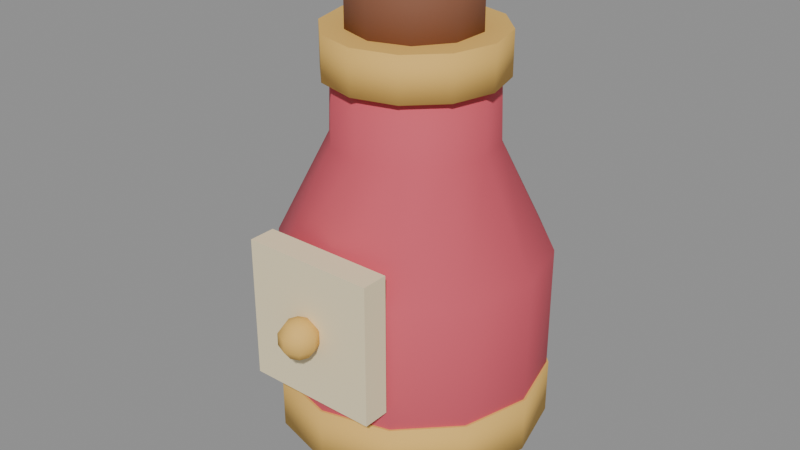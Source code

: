 # Source: prop_healing_potion.blend  (saved by Blender 5.2.44; exported with 4.5.12 LTS)
import bpy
from mathutils import Matrix  # noqa: F401  (used for matrix-valued properties, if any)

bpy.ops.wm.read_factory_settings(use_empty=True)
scene = bpy.context.scene
scene.name = 'Scene'

# ---- materials (node trees are filled in below, after node groups)
mat_m_toon = bpy.data.materials.new('M_Toon')

# ---- material node trees
mat_m_toon.use_nodes = True; mat_m_toon.node_tree.nodes.clear()
_N = mat_m_toon.node_tree.nodes; _L = mat_m_toon.node_tree.links
n0 = _N.new('ShaderNodeBsdfPrincipled'); n0.name = 'Principled BSDF'; n0.location = (-200, 100)
n0.inputs[2].default_value = 0.8
n0.inputs[10].default_value = 0.005
n1 = _N.new('ShaderNodeOutputMaterial'); n1.name = 'Material Output'; n1.location = (200, 100)
n2 = _N.new('ShaderNodeVertexColor'); n2.name = 'Color Attribute'; n2.location = (0, 0)
n2.layer_name = 'Col'
_L.new(n0.outputs[0], n1.inputs[0])
_L.new(n2.outputs[0], n0.inputs[0])
n1.is_active_output = True

# ---- meshes
me_healing_potion = bpy.data.meshes.new('healing_potion')
me_healing_potion.from_pydata([(0.0, 0.0, 0.04), (0.16, 0.0, 0.04), (0.1386, 0.08, 0.04), (0.08, 0.1386, 0.04), (9.797e-18, 0.16, 0.04), (-0.08, 0.1386, 0.04), (-0.1386, 0.08, 0.04), (-0.16, 1.959e-17, 0.04), (-0.1386, -0.08, 0.04), (-0.08, -0.1386, 0.04), (-2.939e-17, -0.16, 0.04), (0.08, -0.1386, 0.04), (0.1386, -0.08, 0.04), (0.2, 0.0, 0.15), (0.1732, 0.1, 0.15), (0.1, 0.1732, 0.15), (1.225e-17, 0.2, 0.15), (-0.1, 0.1732, 0.15), (-0.1732, 0.1, 0.15), (-0.2, 2.449e-17, 0.15), (-0.1732, -0.1, 0.15), (-0.1, -0.1732, 0.15), (-3.674e-17, -0.2, 0.15), (0.1, -0.1732, 0.15), (0.1732, -0.1, 0.15), (0.2, 0.0, 0.37), (0.1732, 0.1, 0.37), (0.1, 0.1732, 0.37), (1.225e-17, 0.2, 0.37), (-0.1, 0.1732, 0.37), (-0.1732, 0.1, 0.37), (-0.2, 2.449e-17, 0.37), (-0.1732, -0.1, 0.37), (-0.1, -0.1732, 0.37), (-3.674e-17, -0.2, 0.37), (0.1, -0.1732, 0.37), (0.1732, -0.1, 0.37), (0.12, 0.0, 0.53), (0.1039, 0.06, 0.53), (0.06, 0.1039, 0.53), (7.348e-18, 0.12, 0.53), (-0.06, 0.1039, 0.53), (-0.1039, 0.06, 0.53), (-0.12, 1.47e-17, 0.53), (-0.1039, -0.06, 0.53), (-0.06, -0.1039, 0.53), (-2.204e-17, -0.12, 0.53), (0.06, -0.1039, 0.53), (0.1039, -0.06, 0.53), (0.115, 0.0, 0.68), (0.09959, 0.0575, 0.68), (0.0575, 0.09959, 0.68), (7.042e-18, 0.115, 0.68), (-0.0575, 0.09959, 0.68), (-0.09959, 0.0575, 0.68), (-0.115, 1.408e-17, 0.68), (-0.09959, -0.0575, 0.68), (-0.0575, -0.09959, 0.68), (-2.113e-17, -0.115, 0.68), (0.0575, -0.09959, 0.68), (0.09959, -0.0575, 0.68), (0.0, 0.13, 0.6225), (0.0, 0.13, 0.6875), (0.065, 0.1126, 0.6225), (0.065, 0.1126, 0.6875), (0.1126, 0.065, 0.6225), (0.1126, 0.065, 0.6875), (0.13, 0.0, 0.6225), (0.13, 0.0, 0.6875), (0.1126, -0.065, 0.6225), (0.1126, -0.065, 0.6875), (0.065, -0.1126, 0.6225), (0.065, -0.1126, 0.6875), (0.0, -0.13, 0.6225), (0.0, -0.13, 0.6875), (-0.065, -0.1126, 0.6225), (-0.065, -0.1126, 0.6875), (-0.1126, -0.065, 0.6225), (-0.1126, -0.065, 0.6875), (-0.13, 0.0, 0.6225), (-0.13, 0.0, 0.6875), (-0.1126, 0.065, 0.6225), (-0.1126, 0.065, 0.6875), (-0.065, 0.1126, 0.6225), (-0.065, 0.1126, 0.6875), (0.0, 0.095, 0.67), (0.0, 0.095, 0.77), (0.05584, 0.07686, 0.67), (0.05584, 0.07686, 0.77), (0.09035, 0.02936, 0.67), (0.09035, 0.02936, 0.77), (0.09035, -0.02936, 0.67), (0.09035, -0.02936, 0.77), (0.05584, -0.07686, 0.67), (0.05584, -0.07686, 0.77), (0.0, -0.095, 0.67), (0.0, -0.095, 0.77), (-0.05584, -0.07686, 0.67), (-0.05584, -0.07686, 0.77), (-0.09035, -0.02936, 0.67), (-0.09035, -0.02936, 0.77), (-0.09035, 0.02936, 0.67), (-0.09035, 0.02936, 0.77), (-0.05584, 0.07686, 0.67), (-0.05584, 0.07686, 0.77), (0.0, 0.203, 0.0975), (0.0, 0.203, 0.1825), (0.1015, 0.1758, 0.0975), (0.1015, 0.1758, 0.1825), (0.1758, 0.1015, 0.0975), (0.1758, 0.1015, 0.1825), (0.203, 0.0, 0.0975), (0.203, 0.0, 0.1825), (0.1758, -0.1015, 0.0975), (0.1758, -0.1015, 0.1825), (0.1015, -0.1758, 0.0975), (0.1015, -0.1758, 0.1825), (0.0, -0.203, 0.0975), (0.0, -0.203, 0.1825), (-0.1015, -0.1758, 0.0975), (-0.1015, -0.1758, 0.1825), (-0.1758, -0.1015, 0.0975), (-0.1758, -0.1015, 0.1825), (-0.203, 0.0, 0.0975), (-0.203, 0.0, 0.1825), (-0.1758, 0.1015, 0.0975), (-0.1758, 0.1015, 0.1825), (-0.1015, 0.1758, 0.0975), (-0.1015, 0.1758, 0.1825), (-0.1, -0.22, 0.215), (-0.1, -0.22, 0.425), (-0.1, -0.18, 0.215), (-0.1, -0.18, 0.425), (0.1, -0.22, 0.215), (0.1, -0.22, 0.425), (0.1, -0.18, 0.215), (0.1, -0.18, 0.425), (0.0, -0.238, 0.349), (0.0, -0.221, 0.3435), (0.0, -0.2104, 0.329), (0.0, -0.2104, 0.311), (0.0, -0.221, 0.2965), (0.0, -0.238, 0.291), (0.01205, -0.2259, 0.3435), (0.0195, -0.2185, 0.329), (0.0195, -0.2185, 0.311), (0.01205, -0.2259, 0.2965), (0.01705, -0.238, 0.3435), (0.02758, -0.238, 0.329), (0.02758, -0.238, 0.311), (0.01705, -0.238, 0.2965), (0.01205, -0.2501, 0.3435), (0.0195, -0.2575, 0.329), (0.0195, -0.2575, 0.311), (0.01205, -0.2501, 0.2965), (0.0, -0.255, 0.3435), (0.0, -0.2656, 0.329), (0.0, -0.2656, 0.311), (0.0, -0.255, 0.2965), (-0.01205, -0.2501, 0.3435), (-0.0195, -0.2575, 0.329), (-0.0195, -0.2575, 0.311), (-0.01205, -0.2501, 0.2965), (-0.01705, -0.238, 0.3435), (-0.02758, -0.238, 0.329), (-0.02758, -0.238, 0.311), (-0.01705, -0.238, 0.2965), (-0.01205, -0.2259, 0.3435), (-0.0195, -0.2185, 0.329), (-0.0195, -0.2185, 0.311), (-0.01205, -0.2259, 0.2965)], [], [(0, 2, 1), (0, 3, 2), (0, 4, 3), (0, 5, 4), (0, 6, 5), (0, 7, 6), (0, 8, 7), (0, 9, 8), (0, 10, 9), (0, 11, 10), (0, 12, 11), (0, 1, 12), (1, 2, 14, 13), (2, 3, 15, 14), (3, 4, 16, 15), (4, 5, 17, 16), (5, 6, 18, 17), (6, 7, 19, 18), (7, 8, 20, 19), (8, 9, 21, 20), (9, 10, 22, 21), (10, 11, 23, 22), (11, 12, 24, 23), (12, 1, 13, 24), (13, 14, 26, 25), (14, 15, 27, 26), (15, 16, 28, 27), (16, 17, 29, 28), (17, 18, 30, 29), (18, 19, 31, 30), (19, 20, 32, 31), (20, 21, 33, 32), (21, 22, 34, 33), (22, 23, 35, 34), (23, 24, 36, 35), (24, 13, 25, 36), (25, 26, 38, 37), (26, 27, 39, 38), (27, 28, 40, 39), (28, 29, 41, 40), (29, 30, 42, 41), (30, 31, 43, 42), (31, 32, 44, 43), (32, 33, 45, 44), (33, 34, 46, 45), (34, 35, 47, 46), (35, 36, 48, 47), (36, 25, 37, 48), (37, 38, 50, 49), (38, 39, 51, 50), (39, 40, 52, 51), (40, 41, 53, 52), (41, 42, 54, 53), (42, 43, 55, 54), (43, 44, 56, 55), (44, 45, 57, 56), (45, 46, 58, 57), (46, 47, 59, 58), (47, 48, 60, 59), (48, 37, 49, 60), (49, 50, 51, 52, 53, 54, 55, 56, 57, 58, 59, 60), (61, 62, 64, 63), (63, 64, 66, 65), (65, 66, 68, 67), (67, 68, 70, 69), (69, 70, 72, 71), (71, 72, 74, 73), (73, 74, 76, 75), (75, 76, 78, 77), (77, 78, 80, 79), (79, 80, 82, 81), (64, 62, 84, 82, 80, 78, 76, 74, 72, 70, 68, 66), (81, 82, 84, 83), (83, 84, 62, 61), (61, 63, 65, 67, 69, 71, 73, 75, 77, 79, 81, 83), (85, 86, 88, 87), (87, 88, 90, 89), (89, 90, 92, 91), (91, 92, 94, 93), (93, 94, 96, 95), (95, 96, 98, 97), (97, 98, 100, 99), (99, 100, 102, 101), (88, 86, 104, 102, 100, 98, 96, 94, 92, 90), (101, 102, 104, 103), (103, 104, 86, 85), (85, 87, 89, 91, 93, 95, 97, 99, 101, 103), (105, 106, 108, 107), (107, 108, 110, 109), (109, 110, 112, 111), (111, 112, 114, 113), (113, 114, 116, 115), (115, 116, 118, 117), (117, 118, 120, 119), (119, 120, 122, 121), (121, 122, 124, 123), (123, 124, 126, 125), (108, 106, 128, 126, 124, 122, 120, 118, 116, 114, 112, 110), (125, 126, 128, 127), (127, 128, 106, 105), (105, 107, 109, 111, 113, 115, 117, 119, 121, 123, 125, 127), (129, 130, 132, 131), (131, 132, 136, 135), (135, 136, 134, 133), (133, 134, 130, 129), (131, 135, 133, 129), (136, 132, 130, 134), (138, 137, 143), (141, 140, 145, 146), (139, 138, 143, 144), (142, 141, 146), (140, 139, 144, 145), (142, 146, 150), (145, 144, 148, 149), (143, 137, 147), (146, 145, 149, 150), (144, 143, 147, 148), (142, 150, 154), (149, 148, 152, 153), (147, 137, 151), (150, 149, 153, 154), (148, 147, 151, 152), (142, 154, 158), (153, 152, 156, 157), (151, 137, 155), (154, 153, 157, 158), (152, 151, 155, 156), (142, 158, 162), (157, 156, 160, 161), (155, 137, 159), (158, 157, 161, 162), (156, 155, 159, 160), (142, 162, 166), (161, 160, 164, 165), (159, 137, 163), (162, 161, 165, 166), (160, 159, 163, 164), (142, 166, 170), (165, 164, 168, 169), (163, 137, 167), (166, 165, 169, 170), (164, 163, 167, 168), (142, 170, 141), (169, 168, 139, 140), (167, 137, 138), (170, 169, 140, 141), (168, 167, 138, 139)])
me_healing_potion.polygons.foreach_set('use_smooth', [1, 1, 1, 1, 1, 1, 1, 1, 1, 1, 1, 1, 1, 1, 1, 1, 1, 1, 1, 1, 1, 1, 1, 1, 1, 1, 1, 1, 1, 1, 1, 1, 1, 1, 1, 1, 1, 1, 1, 1, 1, 1, 1, 1, 1, 1, 1, 1, 1, 1, 1, 1, 1, 1, 1, 1, 1, 1, 1, 1, 0, 1, 1, 1, 1, 1, 1, 1, 1, 1, 1, 0, 1, 1, 0, 1, 1, 1, 1, 1, 1, 1, 1, 0, 1, 1, 0, 1, 1, 1, 1, 1, 1, 1, 1, 1, 1, 0, 1, 1, 0, 0, 0, 0, 0, 0, 0, 1, 1, 1, 1, 1, 1, 1, 1, 1, 1, 1, 1, 1, 1, 1, 1, 1, 1, 1, 1, 1, 1, 1, 1, 1, 1, 1, 1, 1, 1, 1, 1, 1, 1, 1, 1, 1, 1, 1, 1])
_ca = me_healing_potion.color_attributes.new('Col', 'BYTE_COLOR', 'CORNER')
_ca.data.foreach_set('color', [0.6724, 0.09306, 0.1329, 1.0, 0.6724, 0.09306, 0.1329, 1.0, 0.6724, 0.09306, 0.1329, 1.0, 0.6724, 0.09306, 0.1329, 1.0, 0.6724, 0.09306, 0.1329, 1.0, 0.6724, 0.09306, 0.1329, 1.0, 0.6724, 0.09306, 0.1329, 1.0, 0.6724, 0.09306, 0.1329, 1.0, 0.6724, 0.09306, 0.1329, 1.0, 0.6724, 0.09306, 0.1329, 1.0, 0.6724, 0.09306, 0.1329, 1.0, 0.6724, 0.09306, 0.1329, 1.0, 0.6724, 0.09306, 0.1329, 1.0, 0.6724, 0.09306, 0.1329, 1.0, 0.6724, 0.09306, 0.1329, 1.0, 0.6724, 0.09306, 0.1329, 1.0, 0.6724, 0.09306, 0.1329, 1.0, 0.6724, 0.09306, 0.1329, 1.0, 0.6724, 0.09306, 0.1329, 1.0, 0.6724, 0.09306, 0.1329, 1.0, 0.6724, 0.09306, 0.1329, 1.0, 0.6724, 0.09306, 0.1329, 1.0, 0.6724, 0.09306, 0.1329, 1.0, 0.6724, 0.09306, 0.1329, 1.0, 0.6724, 0.09306, 0.1329, 1.0, 0.6724, 0.09306, 0.1329, 1.0, 0.6724, 0.09306, 0.1329, 1.0, 0.6724, 0.09306, 0.1329, 1.0, 0.6724, 0.09306, 0.1329, 1.0, 0.6724, 0.09306, 0.1329, 1.0, 0.6724, 0.09306, 0.1329, 1.0, 0.6724, 0.09306, 0.1329, 1.0, 0.6724, 0.09306, 0.1329, 1.0, 0.6724, 0.09306, 0.1329, 1.0, 0.6724, 0.09306, 0.1329, 1.0, 0.6724, 0.09306, 0.1329, 1.0, 0.6724, 0.09306, 0.1329, 1.0, 0.6724, 0.09306, 0.1329, 1.0, 0.6724, 0.09306, 0.1329, 1.0, 0.6724, 0.09306, 0.1329, 1.0, 0.6724, 0.09306, 0.1329, 1.0, 0.6724, 0.09306, 0.1329, 1.0, 0.6724, 0.09306, 0.1329, 1.0, 0.6724, 0.09306, 0.1329, 1.0, 0.6724, 0.09306, 0.1329, 1.0, 0.6724, 0.09306, 0.1329, 1.0, 0.6724, 0.09306, 0.1329, 1.0, 0.6724, 0.09306, 0.1329, 1.0, 0.6724, 0.09306, 0.1329, 1.0, 0.6724, 0.09306, 0.1329, 1.0, 0.6724, 0.09306, 0.1329, 1.0, 0.6724, 0.09306, 0.1329, 1.0, 0.6724, 0.09306, 0.1329, 1.0, 0.6724, 0.09306, 0.1329, 1.0, 0.6724, 0.09306, 0.1329, 1.0, 0.6724, 0.09306, 0.1329, 1.0, 0.6724, 0.09306, 0.1329, 1.0, 0.6724, 0.09306, 0.1329, 1.0, 0.6724, 0.09306, 0.1329, 1.0, 0.6724, 0.09306, 0.1329, 1.0, 0.6724, 0.09306, 0.1329, 1.0, 0.6724, 0.09306, 0.1329, 1.0, 0.6724, 0.09306, 0.1329, 1.0, 0.6724, 0.09306, 0.1329, 1.0, 0.6724, 0.09306, 0.1329, 1.0, 0.6724, 0.09306, 0.1329, 1.0, 0.6724, 0.09306, 0.1329, 1.0, 0.6724, 0.09306, 0.1329, 1.0, 0.6724, 0.09306, 0.1329, 1.0, 0.6724, 0.09306, 0.1329, 1.0, 0.6724, 0.09306, 0.1329, 1.0, 0.6724, 0.09306, 0.1329, 1.0, 0.6724, 0.09306, 0.1329, 1.0, 0.6724, 0.09306, 0.1329, 1.0, 0.6724, 0.09306, 0.1329, 1.0, 0.6724, 0.09306, 0.1329, 1.0, 0.6724, 0.09306, 0.1329, 1.0, 0.6724, 0.09306, 0.1329, 1.0, 0.6724, 0.09306, 0.1329, 1.0, 0.6724, 0.09306, 0.1329, 1.0, 0.6724, 0.09306, 0.1329, 1.0, 0.6724, 0.09306, 0.1329, 1.0, 0.6724, 0.09306, 0.1329, 1.0, 0.6724, 0.09306, 0.1329, 1.0, 0.6724, 0.09306, 0.1329, 1.0, 0.6724, 0.09306, 0.1329, 1.0, 0.6724, 0.09306, 0.1329, 1.0, 0.6724, 0.09306, 0.1329, 1.0, 0.6724, 0.09306, 0.1329, 1.0, 0.6724, 0.09306, 0.1329, 1.0, 0.6724, 0.09306, 0.1329, 1.0, 0.6724, 0.09306, 0.1329, 1.0, 0.6724, 0.09306, 0.1329, 1.0, 0.6724, 0.09306, 0.1329, 1.0, 0.6724, 0.09306, 0.1329, 1.0, 0.6724, 0.09306, 0.1329, 1.0, 0.6724, 0.09306, 0.1329, 1.0, 0.6724, 0.09306, 0.1329, 1.0, 0.6724, 0.09306, 0.1329, 1.0, 0.6724, 0.09306, 0.1329, 1.0, 0.6724, 0.09306, 0.1329, 1.0, 0.6724, 0.09306, 0.1329, 1.0, 0.6724, 0.09306, 0.1329, 1.0, 0.6724, 0.09306, 0.1329, 1.0, 0.6724, 0.09306, 0.1329, 1.0, 0.6724, 0.09306, 0.1329, 1.0, 0.6724, 0.09306, 0.1329, 1.0, 0.6724, 0.09306, 0.1329, 1.0, 0.6724, 0.09306, 0.1329, 1.0, 0.6724, 0.09306, 0.1329, 1.0, 0.6724, 0.09306, 0.1329, 1.0, 0.6724, 0.09306, 0.1329, 1.0, 0.6724, 0.09306, 0.1329, 1.0, 0.6724, 0.09306, 0.1329, 1.0, 0.6724, 0.09306, 0.1329, 1.0, 0.6724, 0.09306, 0.1329, 1.0, 0.6724, 0.09306, 0.1329, 1.0, 0.6724, 0.09306, 0.1329, 1.0, 0.6724, 0.09306, 0.1329, 1.0, 0.6724, 0.09306, 0.1329, 1.0, 0.6724, 0.09306, 0.1329, 1.0, 0.6724, 0.09306, 0.1329, 1.0, 0.6724, 0.09306, 0.1329, 1.0, 0.6724, 0.09306, 0.1329, 1.0, 0.6724, 0.09306, 0.1329, 1.0, 0.6724, 0.09306, 0.1329, 1.0, 0.6724, 0.09306, 0.1329, 1.0, 0.6724, 0.09306, 0.1329, 1.0, 0.6724, 0.09306, 0.1329, 1.0, 0.6724, 0.09306, 0.1329, 1.0, 0.6724, 0.09306, 0.1329, 1.0, 0.6724, 0.09306, 0.1329, 1.0, 0.6724, 0.09306, 0.1329, 1.0, 0.6724, 0.09306, 0.1329, 1.0, 0.6724, 0.09306, 0.1329, 1.0, 0.6724, 0.09306, 0.1329, 1.0, 0.6724, 0.09306, 0.1329, 1.0, 0.6724, 0.09306, 0.1329, 1.0, 0.6724, 0.09306, 0.1329, 1.0, 0.6724, 0.09306, 0.1329, 1.0, 0.6724, 0.09306, 0.1329, 1.0, 0.6724, 0.09306, 0.1329, 1.0, 0.6724, 0.09306, 0.1329, 1.0, 0.6724, 0.09306, 0.1329, 1.0, 0.6724, 0.09306, 0.1329, 1.0, 0.6724, 0.09306, 0.1329, 1.0, 0.6724, 0.09306, 0.1329, 1.0, 0.6724, 0.09306, 0.1329, 1.0, 0.6724, 0.09306, 0.1329, 1.0, 0.6724, 0.09306, 0.1329, 1.0, 0.6724, 0.09306, 0.1329, 1.0, 0.6724, 0.09306, 0.1329, 1.0, 0.6724, 0.09306, 0.1329, 1.0, 0.6724, 0.09306, 0.1329, 1.0, 0.6724, 0.09306, 0.1329, 1.0, 0.6724, 0.09306, 0.1329, 1.0, 0.6724, 0.09306, 0.1329, 1.0, 0.6724, 0.09306, 0.1329, 1.0, 0.6724, 0.09306, 0.1329, 1.0, 0.6724, 0.09306, 0.1329, 1.0, 0.6724, 0.09306, 0.1329, 1.0, 0.6724, 0.09306, 0.1329, 1.0, 0.6724, 0.09306, 0.1329, 1.0, 0.6724, 0.09306, 0.1329, 1.0, 0.6724, 0.09306, 0.1329, 1.0, 0.6724, 0.09306, 0.1329, 1.0, 0.6724, 0.09306, 0.1329, 1.0, 0.6724, 0.09306, 0.1329, 1.0, 0.6724, 0.09306, 0.1329, 1.0, 0.6724, 0.09306, 0.1329, 1.0, 0.6724, 0.09306, 0.1329, 1.0, 0.6724, 0.09306, 0.1329, 1.0, 0.6724, 0.09306, 0.1329, 1.0, 0.6724, 0.09306, 0.1329, 1.0, 0.6724, 0.09306, 0.1329, 1.0, 0.6724, 0.09306, 0.1329, 1.0, 0.6724, 0.09306, 0.1329, 1.0, 0.6724, 0.09306, 0.1329, 1.0, 0.6724, 0.09306, 0.1329, 1.0, 0.6724, 0.09306, 0.1329, 1.0, 0.6724, 0.09306, 0.1329, 1.0, 0.6724, 0.09306, 0.1329, 1.0, 0.6724, 0.09306, 0.1329, 1.0, 0.6724, 0.09306, 0.1329, 1.0, 0.6724, 0.09306, 0.1329, 1.0, 0.6724, 0.09306, 0.1329, 1.0, 0.6724, 0.09306, 0.1329, 1.0, 0.6724, 0.09306, 0.1329, 1.0, 0.6724, 0.09306, 0.1329, 1.0, 0.6724, 0.09306, 0.1329, 1.0, 0.6724, 0.09306, 0.1329, 1.0, 0.6724, 0.09306, 0.1329, 1.0, 0.6724, 0.09306, 0.1329, 1.0, 0.6724, 0.09306, 0.1329, 1.0, 0.6724, 0.09306, 0.1329, 1.0, 0.6724, 0.09306, 0.1329, 1.0, 0.6724, 0.09306, 0.1329, 1.0, 0.6724, 0.09306, 0.1329, 1.0, 0.6724, 0.09306, 0.1329, 1.0, 0.6724, 0.09306, 0.1329, 1.0, 0.6724, 0.09306, 0.1329, 1.0, 0.6724, 0.09306, 0.1329, 1.0, 0.6724, 0.09306, 0.1329, 1.0, 0.6724, 0.09306, 0.1329, 1.0, 0.6724, 0.09306, 0.1329, 1.0, 0.6724, 0.09306, 0.1329, 1.0, 0.6724, 0.09306, 0.1329, 1.0, 0.6724, 0.09306, 0.1329, 1.0, 0.6724, 0.09306, 0.1329, 1.0, 0.6724, 0.09306, 0.1329, 1.0, 0.6724, 0.09306, 0.1329, 1.0, 0.6724, 0.09306, 0.1329, 1.0, 0.6724, 0.09306, 0.1329, 1.0, 0.6724, 0.09306, 0.1329, 1.0, 0.6724, 0.09306, 0.1329, 1.0, 0.6724, 0.09306, 0.1329, 1.0, 0.6724, 0.09306, 0.1329, 1.0, 0.6724, 0.09306, 0.1329, 1.0, 0.6724, 0.09306, 0.1329, 1.0, 0.6724, 0.09306, 0.1329, 1.0, 0.6724, 0.09306, 0.1329, 1.0, 0.6724, 0.09306, 0.1329, 1.0, 0.6724, 0.09306, 0.1329, 1.0, 0.6724, 0.09306, 0.1329, 1.0, 0.6724, 0.09306, 0.1329, 1.0, 0.6724, 0.09306, 0.1329, 1.0, 0.6724, 0.09306, 0.1329, 1.0, 0.6724, 0.09306, 0.1329, 1.0, 0.6724, 0.09306, 0.1329, 1.0, 0.6724, 0.09306, 0.1329, 1.0, 0.6724, 0.09306, 0.1329, 1.0, 0.6724, 0.09306, 0.1329, 1.0, 0.6724, 0.09306, 0.1329, 1.0, 0.6724, 0.09306, 0.1329, 1.0, 0.6724, 0.09306, 0.1329, 1.0, 0.6724, 0.09306, 0.1329, 1.0, 0.6724, 0.09306, 0.1329, 1.0, 0.6724, 0.09306, 0.1329, 1.0, 0.6724, 0.09306, 0.1329, 1.0, 0.6724, 0.09306, 0.1329, 1.0, 0.8148, 0.4969, 0.1195, 1.0, 0.8148, 0.4969, 0.1195, 1.0, 0.8148, 0.4969, 0.1195, 1.0, 0.8148, 0.4969, 0.1195, 1.0, 0.8148, 0.4969, 0.1195, 1.0, 0.8148, 0.4969, 0.1195, 1.0, 0.8148, 0.4969, 0.1195, 1.0, 0.8148, 0.4969, 0.1195, 1.0, 0.8148, 0.4969, 0.1195, 1.0, 0.8148, 0.4969, 0.1195, 1.0, 0.8148, 0.4969, 0.1195, 1.0, 0.8148, 0.4969, 0.1195, 1.0, 0.8148, 0.4969, 0.1195, 1.0, 0.8148, 0.4969, 0.1195, 1.0, 0.8148, 0.4969, 0.1195, 1.0, 0.8148, 0.4969, 0.1195, 1.0, 0.8148, 0.4969, 0.1195, 1.0, 0.8148, 0.4969, 0.1195, 1.0, 0.8148, 0.4969, 0.1195, 1.0, 0.8148, 0.4969, 0.1195, 1.0, 0.8148, 0.4969, 0.1195, 1.0, 0.8148, 0.4969, 0.1195, 1.0, 0.8148, 0.4969, 0.1195, 1.0, 0.8148, 0.4969, 0.1195, 1.0, 0.8148, 0.4969, 0.1195, 1.0, 0.8148, 0.4969, 0.1195, 1.0, 0.8148, 0.4969, 0.1195, 1.0, 0.8148, 0.4969, 0.1195, 1.0, 0.8148, 0.4969, 0.1195, 1.0, 0.8148, 0.4969, 0.1195, 1.0, 0.8148, 0.4969, 0.1195, 1.0, 0.8148, 0.4969, 0.1195, 1.0, 0.8148, 0.4969, 0.1195, 1.0, 0.8148, 0.4969, 0.1195, 1.0, 0.8148, 0.4969, 0.1195, 1.0, 0.8148, 0.4969, 0.1195, 1.0, 0.8148, 0.4969, 0.1195, 1.0, 0.8148, 0.4969, 0.1195, 1.0, 0.8148, 0.4969, 0.1195, 1.0, 0.8148, 0.4969, 0.1195, 1.0, 0.8148, 0.4969, 0.1195, 1.0, 0.8148, 0.4969, 0.1195, 1.0, 0.8148, 0.4969, 0.1195, 1.0, 0.8148, 0.4969, 0.1195, 1.0, 0.8148, 0.4969, 0.1195, 1.0, 0.8148, 0.4969, 0.1195, 1.0, 0.8148, 0.4969, 0.1195, 1.0, 0.8148, 0.4969, 0.1195, 1.0, 0.8148, 0.4969, 0.1195, 1.0, 0.8148, 0.4969, 0.1195, 1.0, 0.8148, 0.4969, 0.1195, 1.0, 0.8148, 0.4969, 0.1195, 1.0, 0.8148, 0.4969, 0.1195, 1.0, 0.8148, 0.4969, 0.1195, 1.0, 0.8148, 0.4969, 0.1195, 1.0, 0.8148, 0.4969, 0.1195, 1.0, 0.8148, 0.4969, 0.1195, 1.0, 0.8148, 0.4969, 0.1195, 1.0, 0.8148, 0.4969, 0.1195, 1.0, 0.8148, 0.4969, 0.1195, 1.0, 0.8148, 0.4969, 0.1195, 1.0, 0.8148, 0.4969, 0.1195, 1.0, 0.8148, 0.4969, 0.1195, 1.0, 0.8148, 0.4969, 0.1195, 1.0, 0.8148, 0.4969, 0.1195, 1.0, 0.8148, 0.4969, 0.1195, 1.0, 0.8148, 0.4969, 0.1195, 1.0, 0.8148, 0.4969, 0.1195, 1.0, 0.8148, 0.4969, 0.1195, 1.0, 0.8148, 0.4969, 0.1195, 1.0, 0.8148, 0.4969, 0.1195, 1.0, 0.8148, 0.4969, 0.1195, 1.0, 0.2307, 0.08438, 0.04092, 1.0, 0.2307, 0.08438, 0.04092, 1.0, 0.2307, 0.08438, 0.04092, 1.0, 0.2307, 0.08438, 0.04092, 1.0, 0.2307, 0.08438, 0.04092, 1.0, 0.2307, 0.08438, 0.04092, 1.0, 0.2307, 0.08438, 0.04092, 1.0, 0.2307, 0.08438, 0.04092, 1.0, 0.2307, 0.08438, 0.04092, 1.0, 0.2307, 0.08438, 0.04092, 1.0, 0.2307, 0.08438, 0.04092, 1.0, 0.2307, 0.08438, 0.04092, 1.0, 0.2307, 0.08438, 0.04092, 1.0, 0.2307, 0.08438, 0.04092, 1.0, 0.2307, 0.08438, 0.04092, 1.0, 0.2307, 0.08438, 0.04092, 1.0, 0.2307, 0.08438, 0.04092, 1.0, 0.2307, 0.08438, 0.04092, 1.0, 0.2307, 0.08438, 0.04092, 1.0, 0.2307, 0.08438, 0.04092, 1.0, 0.2307, 0.08438, 0.04092, 1.0, 0.2307, 0.08438, 0.04092, 1.0, 0.2307, 0.08438, 0.04092, 1.0, 0.2307, 0.08438, 0.04092, 1.0, 0.2307, 0.08438, 0.04092, 1.0, 0.2307, 0.08438, 0.04092, 1.0, 0.2307, 0.08438, 0.04092, 1.0, 0.2307, 0.08438, 0.04092, 1.0, 0.2307, 0.08438, 0.04092, 1.0, 0.2307, 0.08438, 0.04092, 1.0, 0.2307, 0.08438, 0.04092, 1.0, 0.2307, 0.08438, 0.04092, 1.0, 0.2307, 0.08438, 0.04092, 1.0, 0.2307, 0.08438, 0.04092, 1.0, 0.2307, 0.08438, 0.04092, 1.0, 0.2307, 0.08438, 0.04092, 1.0, 0.2307, 0.08438, 0.04092, 1.0, 0.2307, 0.08438, 0.04092, 1.0, 0.2307, 0.08438, 0.04092, 1.0, 0.2307, 0.08438, 0.04092, 1.0, 0.2307, 0.08438, 0.04092, 1.0, 0.2307, 0.08438, 0.04092, 1.0, 0.2307, 0.08438, 0.04092, 1.0, 0.2307, 0.08438, 0.04092, 1.0, 0.2307, 0.08438, 0.04092, 1.0, 0.2307, 0.08438, 0.04092, 1.0, 0.2307, 0.08438, 0.04092, 1.0, 0.2307, 0.08438, 0.04092, 1.0, 0.2307, 0.08438, 0.04092, 1.0, 0.2307, 0.08438, 0.04092, 1.0, 0.2307, 0.08438, 0.04092, 1.0, 0.2307, 0.08438, 0.04092, 1.0, 0.2307, 0.08438, 0.04092, 1.0, 0.2307, 0.08438, 0.04092, 1.0, 0.2307, 0.08438, 0.04092, 1.0, 0.2307, 0.08438, 0.04092, 1.0, 0.2307, 0.08438, 0.04092, 1.0, 0.2307, 0.08438, 0.04092, 1.0, 0.2307, 0.08438, 0.04092, 1.0, 0.2307, 0.08438, 0.04092, 1.0, 0.8148, 0.4969, 0.1195, 1.0, 0.8148, 0.4969, 0.1195, 1.0, 0.8148, 0.4969, 0.1195, 1.0, 0.8148, 0.4969, 0.1195, 1.0, 0.8148, 0.4969, 0.1195, 1.0, 0.8148, 0.4969, 0.1195, 1.0, 0.8148, 0.4969, 0.1195, 1.0, 0.8148, 0.4969, 0.1195, 1.0, 0.8148, 0.4969, 0.1195, 1.0, 0.8148, 0.4969, 0.1195, 1.0, 0.8148, 0.4969, 0.1195, 1.0, 0.8148, 0.4969, 0.1195, 1.0, 0.8148, 0.4969, 0.1195, 1.0, 0.8148, 0.4969, 0.1195, 1.0, 0.8148, 0.4969, 0.1195, 1.0, 0.8148, 0.4969, 0.1195, 1.0, 0.8148, 0.4969, 0.1195, 1.0, 0.8148, 0.4969, 0.1195, 1.0, 0.8148, 0.4969, 0.1195, 1.0, 0.8148, 0.4969, 0.1195, 1.0, 0.8148, 0.4969, 0.1195, 1.0, 0.8148, 0.4969, 0.1195, 1.0, 0.8148, 0.4969, 0.1195, 1.0, 0.8148, 0.4969, 0.1195, 1.0, 0.8148, 0.4969, 0.1195, 1.0, 0.8148, 0.4969, 0.1195, 1.0, 0.8148, 0.4969, 0.1195, 1.0, 0.8148, 0.4969, 0.1195, 1.0, 0.8148, 0.4969, 0.1195, 1.0, 0.8148, 0.4969, 0.1195, 1.0, 0.8148, 0.4969, 0.1195, 1.0, 0.8148, 0.4969, 0.1195, 1.0, 0.8148, 0.4969, 0.1195, 1.0, 0.8148, 0.4969, 0.1195, 1.0, 0.8148, 0.4969, 0.1195, 1.0, 0.8148, 0.4969, 0.1195, 1.0, 0.8148, 0.4969, 0.1195, 1.0, 0.8148, 0.4969, 0.1195, 1.0, 0.8148, 0.4969, 0.1195, 1.0, 0.8148, 0.4969, 0.1195, 1.0, 0.8148, 0.4969, 0.1195, 1.0, 0.8148, 0.4969, 0.1195, 1.0, 0.8148, 0.4969, 0.1195, 1.0, 0.8148, 0.4969, 0.1195, 1.0, 0.8148, 0.4969, 0.1195, 1.0, 0.8148, 0.4969, 0.1195, 1.0, 0.8148, 0.4969, 0.1195, 1.0, 0.8148, 0.4969, 0.1195, 1.0, 0.8148, 0.4969, 0.1195, 1.0, 0.8148, 0.4969, 0.1195, 1.0, 0.8148, 0.4969, 0.1195, 1.0, 0.8148, 0.4969, 0.1195, 1.0, 0.8148, 0.4969, 0.1195, 1.0, 0.8148, 0.4969, 0.1195, 1.0, 0.8148, 0.4969, 0.1195, 1.0, 0.8148, 0.4969, 0.1195, 1.0, 0.8148, 0.4969, 0.1195, 1.0, 0.8148, 0.4969, 0.1195, 1.0, 0.8148, 0.4969, 0.1195, 1.0, 0.8148, 0.4969, 0.1195, 1.0, 0.8148, 0.4969, 0.1195, 1.0, 0.8148, 0.4969, 0.1195, 1.0, 0.8148, 0.4969, 0.1195, 1.0, 0.8148, 0.4969, 0.1195, 1.0, 0.8148, 0.4969, 0.1195, 1.0, 0.8148, 0.4969, 0.1195, 1.0, 0.8148, 0.4969, 0.1195, 1.0, 0.8148, 0.4969, 0.1195, 1.0, 0.8148, 0.4969, 0.1195, 1.0, 0.8148, 0.4969, 0.1195, 1.0, 0.8148, 0.4969, 0.1195, 1.0, 0.8148, 0.4969, 0.1195, 1.0, 0.9131, 0.7913, 0.5089, 1.0, 0.9131, 0.7913, 0.5089, 1.0, 0.9131, 0.7913, 0.5089, 1.0, 0.9131, 0.7913, 0.5089, 1.0, 0.9131, 0.7913, 0.5089, 1.0, 0.9131, 0.7913, 0.5089, 1.0, 0.9131, 0.7913, 0.5089, 1.0, 0.9131, 0.7913, 0.5089, 1.0, 0.9131, 0.7913, 0.5089, 1.0, 0.9131, 0.7913, 0.5089, 1.0, 0.9131, 0.7913, 0.5089, 1.0, 0.9131, 0.7913, 0.5089, 1.0, 0.9131, 0.7913, 0.5089, 1.0, 0.9131, 0.7913, 0.5089, 1.0, 0.9131, 0.7913, 0.5089, 1.0, 0.9131, 0.7913, 0.5089, 1.0, 0.9131, 0.7913, 0.5089, 1.0, 0.9131, 0.7913, 0.5089, 1.0, 0.9131, 0.7913, 0.5089, 1.0, 0.9131, 0.7913, 0.5089, 1.0, 0.9131, 0.7913, 0.5089, 1.0, 0.9131, 0.7913, 0.5089, 1.0, 0.9131, 0.7913, 0.5089, 1.0, 0.9131, 0.7913, 0.5089, 1.0, 0.8148, 0.4969, 0.1195, 1.0, 0.8148, 0.4969, 0.1195, 1.0, 0.8148, 0.4969, 0.1195, 1.0, 0.8148, 0.4969, 0.1195, 1.0, 0.8148, 0.4969, 0.1195, 1.0, 0.8148, 0.4969, 0.1195, 1.0, 0.8148, 0.4969, 0.1195, 1.0, 0.8148, 0.4969, 0.1195, 1.0, 0.8148, 0.4969, 0.1195, 1.0, 0.8148, 0.4969, 0.1195, 1.0, 0.8148, 0.4969, 0.1195, 1.0, 0.8148, 0.4969, 0.1195, 1.0, 0.8148, 0.4969, 0.1195, 1.0, 0.8148, 0.4969, 0.1195, 1.0, 0.8148, 0.4969, 0.1195, 1.0, 0.8148, 0.4969, 0.1195, 1.0, 0.8148, 0.4969, 0.1195, 1.0, 0.8148, 0.4969, 0.1195, 1.0, 0.8148, 0.4969, 0.1195, 1.0, 0.8148, 0.4969, 0.1195, 1.0, 0.8148, 0.4969, 0.1195, 1.0, 0.8148, 0.4969, 0.1195, 1.0, 0.8148, 0.4969, 0.1195, 1.0, 0.8148, 0.4969, 0.1195, 1.0, 0.8148, 0.4969, 0.1195, 1.0, 0.8148, 0.4969, 0.1195, 1.0, 0.8148, 0.4969, 0.1195, 1.0, 0.8148, 0.4969, 0.1195, 1.0, 0.8148, 0.4969, 0.1195, 1.0, 0.8148, 0.4969, 0.1195, 1.0, 0.8148, 0.4969, 0.1195, 1.0, 0.8148, 0.4969, 0.1195, 1.0, 0.8148, 0.4969, 0.1195, 1.0, 0.8148, 0.4969, 0.1195, 1.0, 0.8148, 0.4969, 0.1195, 1.0, 0.8148, 0.4969, 0.1195, 1.0, 0.8148, 0.4969, 0.1195, 1.0, 0.8148, 0.4969, 0.1195, 1.0, 0.8148, 0.4969, 0.1195, 1.0, 0.8148, 0.4969, 0.1195, 1.0, 0.8148, 0.4969, 0.1195, 1.0, 0.8148, 0.4969, 0.1195, 1.0, 0.8148, 0.4969, 0.1195, 1.0, 0.8148, 0.4969, 0.1195, 1.0, 0.8148, 0.4969, 0.1195, 1.0, 0.8148, 0.4969, 0.1195, 1.0, 0.8148, 0.4969, 0.1195, 1.0, 0.8148, 0.4969, 0.1195, 1.0, 0.8148, 0.4969, 0.1195, 1.0, 0.8148, 0.4969, 0.1195, 1.0, 0.8148, 0.4969, 0.1195, 1.0, 0.8148, 0.4969, 0.1195, 1.0, 0.8148, 0.4969, 0.1195, 1.0, 0.8148, 0.4969, 0.1195, 1.0, 0.8148, 0.4969, 0.1195, 1.0, 0.8148, 0.4969, 0.1195, 1.0, 0.8148, 0.4969, 0.1195, 1.0, 0.8148, 0.4969, 0.1195, 1.0, 0.8148, 0.4969, 0.1195, 1.0, 0.8148, 0.4969, 0.1195, 1.0, 0.8148, 0.4969, 0.1195, 1.0, 0.8148, 0.4969, 0.1195, 1.0, 0.8148, 0.4969, 0.1195, 1.0, 0.8148, 0.4969, 0.1195, 1.0, 0.8148, 0.4969, 0.1195, 1.0, 0.8148, 0.4969, 0.1195, 1.0, 0.8148, 0.4969, 0.1195, 1.0, 0.8148, 0.4969, 0.1195, 1.0, 0.8148, 0.4969, 0.1195, 1.0, 0.8148, 0.4969, 0.1195, 1.0, 0.8148, 0.4969, 0.1195, 1.0, 0.8148, 0.4969, 0.1195, 1.0, 0.8148, 0.4969, 0.1195, 1.0, 0.8148, 0.4969, 0.1195, 1.0, 0.8148, 0.4969, 0.1195, 1.0, 0.8148, 0.4969, 0.1195, 1.0, 0.8148, 0.4969, 0.1195, 1.0, 0.8148, 0.4969, 0.1195, 1.0, 0.8148, 0.4969, 0.1195, 1.0, 0.8148, 0.4969, 0.1195, 1.0, 0.8148, 0.4969, 0.1195, 1.0, 0.8148, 0.4969, 0.1195, 1.0, 0.8148, 0.4969, 0.1195, 1.0, 0.8148, 0.4969, 0.1195, 1.0, 0.8148, 0.4969, 0.1195, 1.0, 0.8148, 0.4969, 0.1195, 1.0, 0.8148, 0.4969, 0.1195, 1.0, 0.8148, 0.4969, 0.1195, 1.0, 0.8148, 0.4969, 0.1195, 1.0, 0.8148, 0.4969, 0.1195, 1.0, 0.8148, 0.4969, 0.1195, 1.0, 0.8148, 0.4969, 0.1195, 1.0, 0.8148, 0.4969, 0.1195, 1.0, 0.8148, 0.4969, 0.1195, 1.0, 0.8148, 0.4969, 0.1195, 1.0, 0.8148, 0.4969, 0.1195, 1.0, 0.8148, 0.4969, 0.1195, 1.0, 0.8148, 0.4969, 0.1195, 1.0, 0.8148, 0.4969, 0.1195, 1.0, 0.8148, 0.4969, 0.1195, 1.0, 0.8148, 0.4969, 0.1195, 1.0, 0.8148, 0.4969, 0.1195, 1.0, 0.8148, 0.4969, 0.1195, 1.0, 0.8148, 0.4969, 0.1195, 1.0, 0.8148, 0.4969, 0.1195, 1.0, 0.8148, 0.4969, 0.1195, 1.0, 0.8148, 0.4969, 0.1195, 1.0, 0.8148, 0.4969, 0.1195, 1.0, 0.8148, 0.4969, 0.1195, 1.0, 0.8148, 0.4969, 0.1195, 1.0, 0.8148, 0.4969, 0.1195, 1.0, 0.8148, 0.4969, 0.1195, 1.0, 0.8148, 0.4969, 0.1195, 1.0, 0.8148, 0.4969, 0.1195, 1.0, 0.8148, 0.4969, 0.1195, 1.0, 0.8148, 0.4969, 0.1195, 1.0, 0.8148, 0.4969, 0.1195, 1.0, 0.8148, 0.4969, 0.1195, 1.0, 0.8148, 0.4969, 0.1195, 1.0, 0.8148, 0.4969, 0.1195, 1.0, 0.8148, 0.4969, 0.1195, 1.0, 0.8148, 0.4969, 0.1195, 1.0, 0.8148, 0.4969, 0.1195, 1.0, 0.8148, 0.4969, 0.1195, 1.0, 0.8148, 0.4969, 0.1195, 1.0, 0.8148, 0.4969, 0.1195, 1.0, 0.8148, 0.4969, 0.1195, 1.0, 0.8148, 0.4969, 0.1195, 1.0, 0.8148, 0.4969, 0.1195, 1.0, 0.8148, 0.4969, 0.1195, 1.0, 0.8148, 0.4969, 0.1195, 1.0, 0.8148, 0.4969, 0.1195, 1.0, 0.8148, 0.4969, 0.1195, 1.0, 0.8148, 0.4969, 0.1195, 1.0, 0.8148, 0.4969, 0.1195, 1.0, 0.8148, 0.4969, 0.1195, 1.0, 0.8148, 0.4969, 0.1195, 1.0, 0.8148, 0.4969, 0.1195, 1.0, 0.8148, 0.4969, 0.1195, 1.0, 0.8148, 0.4969, 0.1195, 1.0, 0.8148, 0.4969, 0.1195, 1.0, 0.8148, 0.4969, 0.1195, 1.0, 0.8148, 0.4969, 0.1195, 1.0, 0.8148, 0.4969, 0.1195, 1.0])
me_healing_potion.materials.append(mat_m_toon)
me_healing_potion.update()

# ---- objects
ob_healing_potion = bpy.data.objects.new('healing_potion', me_healing_potion)

# ---- transforms, parenting, visibility, modifiers, constraints
ob_healing_potion.location = (0.0, 0.0, 0.0)

# ---- collection membership
scene.collection.objects.link(ob_healing_potion)

# ---- scene / render settings (as saved in the file)
scene.frame_start = 1; scene.frame_end = 250; scene.frame_set(1)
scene.render.engine = 'BLENDER_EEVEE_NEXT'
scene.render.fps = 30
scene.render.bake_bias = 0.0
scene.render.bake_samples = 0
scene.render.compositor_device = 'GPU'
scene.eevee.use_volume_custom_range = False
scene.eevee.fast_gi_thickness_near = 0.1
scene.eevee.fast_gi_thickness_far = 0.0
scene.eevee.ray_tracing_options.screen_trace_thickness = 0.1
bpy.context.view_layer.update()

# ---- added for rendering (the .blend has no active camera and no usable light): camera, sun + grey world if the file has none
cam_auto = bpy.data.cameras.new('AutoCamera')
cam_auto.lens = 50.0
cam_auto.sensor_width = 36.0
cam_auto.clip_end = 1000.0
ob_auto_camera = bpy.data.objects.new('AutoCamera', cam_auto)
scene.collection.objects.link(ob_auto_camera)
ob_auto_camera.location = (0.886143, -1.09466, 1.11391)
ob_auto_camera.rotation_euler = (1.09748, -7.21219e-08, 0.694738)
scene.camera = ob_auto_camera
light_auto_sun = bpy.data.lights.new('AutoSun', 'SUN')
light_auto_sun.energy = 3.0
light_auto_sun.angle = 0.0523599
ob_auto_sun = bpy.data.objects.new('AutoSun', light_auto_sun)
scene.collection.objects.link(ob_auto_sun)
ob_auto_sun.rotation_euler = (0.872665, 0.174533, 0.523599)
if scene.world is None:
    world_auto = bpy.data.worlds.new('AutoWorld')
    world_auto.color = (0.3, 0.3, 0.3)
    scene.world = world_auto
bpy.context.view_layer.update()
